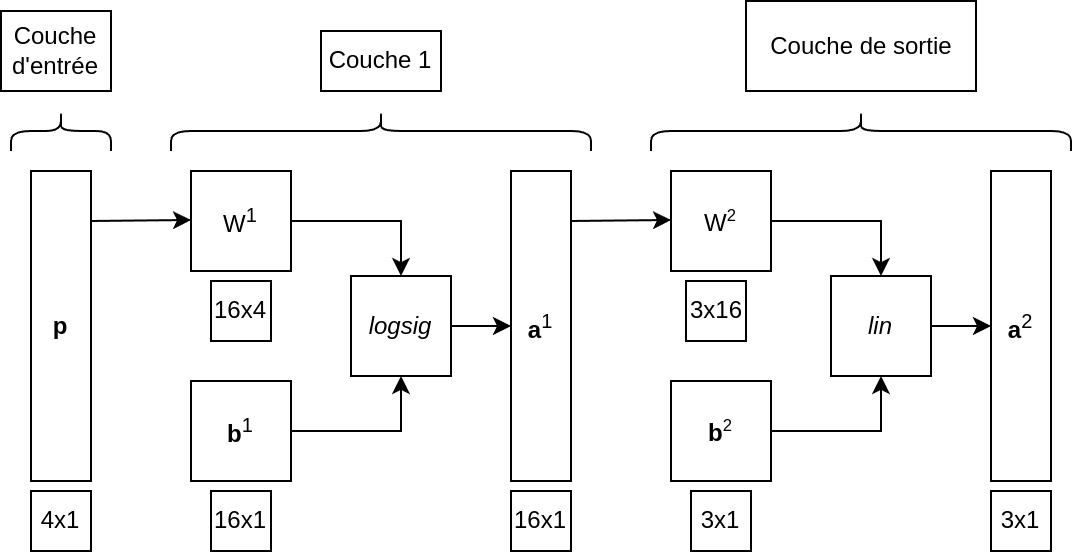

The diagram above was exported from draw.io. Its source (the exported page's mxGraphModel, read from the mxfile embedded in the PNG):
<mxGraphModel dx="893" dy="526" grid="1" gridSize="4" guides="1" tooltips="1" connect="1" arrows="1" fold="1" page="1" pageScale="1" pageWidth="827" pageHeight="1169" math="0" shadow="0">
  <root>
    <mxCell id="0" />
    <mxCell id="1" parent="0" />
    <mxCell id="6__0vtyEbiNhRxvMlsFU-1" value="&lt;b&gt;p&lt;/b&gt;" style="rounded=0;whiteSpace=wrap;html=1;direction=west;" vertex="1" parent="1">
      <mxGeometry x="20" y="310" width="30" height="155" as="geometry" />
    </mxCell>
    <mxCell id="6__0vtyEbiNhRxvMlsFU-2" style="edgeStyle=orthogonalEdgeStyle;rounded=0;orthogonalLoop=1;jettySize=auto;html=1;entryX=1;entryY=0.5;entryDx=0;entryDy=0;" edge="1" parent="1" source="6__0vtyEbiNhRxvMlsFU-3" target="6__0vtyEbiNhRxvMlsFU-8">
      <mxGeometry relative="1" as="geometry" />
    </mxCell>
    <mxCell id="6__0vtyEbiNhRxvMlsFU-3" value="W&lt;sup&gt;1&lt;/sup&gt;" style="rounded=0;whiteSpace=wrap;html=1;" vertex="1" parent="1">
      <mxGeometry x="100" y="310" width="50" height="50" as="geometry" />
    </mxCell>
    <mxCell id="6__0vtyEbiNhRxvMlsFU-4" style="edgeStyle=orthogonalEdgeStyle;rounded=0;orthogonalLoop=1;jettySize=auto;html=1;entryX=0;entryY=0.5;entryDx=0;entryDy=0;" edge="1" parent="1" source="6__0vtyEbiNhRxvMlsFU-5" target="6__0vtyEbiNhRxvMlsFU-8">
      <mxGeometry relative="1" as="geometry" />
    </mxCell>
    <mxCell id="6__0vtyEbiNhRxvMlsFU-5" value="&lt;b&gt;b&lt;/b&gt;&lt;sup style=&quot;&quot;&gt;1&lt;/sup&gt;" style="rounded=0;whiteSpace=wrap;html=1;" vertex="1" parent="1">
      <mxGeometry x="100" y="415" width="50" height="50" as="geometry" />
    </mxCell>
    <mxCell id="6__0vtyEbiNhRxvMlsFU-6" value="" style="endArrow=classic;html=1;rounded=0;" edge="1" parent="1">
      <mxGeometry width="50" height="50" relative="1" as="geometry">
        <mxPoint x="50" y="335" as="sourcePoint" />
        <mxPoint x="100" y="334.5" as="targetPoint" />
      </mxGeometry>
    </mxCell>
    <mxCell id="6__0vtyEbiNhRxvMlsFU-7" style="edgeStyle=orthogonalEdgeStyle;rounded=0;orthogonalLoop=1;jettySize=auto;html=1;exitX=0.5;exitY=1;exitDx=0;exitDy=0;entryX=1;entryY=0.5;entryDx=0;entryDy=0;" edge="1" parent="1" source="6__0vtyEbiNhRxvMlsFU-8">
      <mxGeometry relative="1" as="geometry">
        <mxPoint x="260" y="387.5" as="targetPoint" />
      </mxGeometry>
    </mxCell>
    <mxCell id="6__0vtyEbiNhRxvMlsFU-8" value="&lt;i&gt;logsig&lt;/i&gt;" style="whiteSpace=wrap;html=1;aspect=fixed;direction=north;" vertex="1" parent="1">
      <mxGeometry x="180" y="362.5" width="50" height="50" as="geometry" />
    </mxCell>
    <mxCell id="6__0vtyEbiNhRxvMlsFU-9" value="&lt;b&gt;a&lt;/b&gt;&lt;sup style=&quot;&quot;&gt;1&lt;/sup&gt;" style="rounded=0;whiteSpace=wrap;html=1;direction=west;" vertex="1" parent="1">
      <mxGeometry x="260" y="310" width="30" height="155" as="geometry" />
    </mxCell>
    <mxCell id="6__0vtyEbiNhRxvMlsFU-14" value="" style="endArrow=classic;html=1;rounded=0;" edge="1" parent="1">
      <mxGeometry width="50" height="50" relative="1" as="geometry">
        <mxPoint x="290" y="335" as="sourcePoint" />
        <mxPoint x="340" y="334.5" as="targetPoint" />
      </mxGeometry>
    </mxCell>
    <mxCell id="6__0vtyEbiNhRxvMlsFU-18" style="edgeStyle=orthogonalEdgeStyle;rounded=0;orthogonalLoop=1;jettySize=auto;html=1;entryX=1;entryY=0.5;entryDx=0;entryDy=0;" edge="1" parent="1" source="6__0vtyEbiNhRxvMlsFU-19" target="6__0vtyEbiNhRxvMlsFU-24">
      <mxGeometry relative="1" as="geometry" />
    </mxCell>
    <mxCell id="6__0vtyEbiNhRxvMlsFU-19" value="W&lt;span style=&quot;font-size: 10px;&quot;&gt;&lt;sup&gt;2&lt;/sup&gt;&lt;/span&gt;" style="rounded=0;whiteSpace=wrap;html=1;" vertex="1" parent="1">
      <mxGeometry x="340" y="310" width="50" height="50" as="geometry" />
    </mxCell>
    <mxCell id="6__0vtyEbiNhRxvMlsFU-20" style="edgeStyle=orthogonalEdgeStyle;rounded=0;orthogonalLoop=1;jettySize=auto;html=1;entryX=0;entryY=0.5;entryDx=0;entryDy=0;" edge="1" parent="1" source="6__0vtyEbiNhRxvMlsFU-21" target="6__0vtyEbiNhRxvMlsFU-24">
      <mxGeometry relative="1" as="geometry" />
    </mxCell>
    <mxCell id="6__0vtyEbiNhRxvMlsFU-21" value="&lt;b&gt;b&lt;/b&gt;&lt;span style=&quot;font-size: 10px;&quot;&gt;&lt;sup style=&quot;&quot;&gt;2&lt;/sup&gt;&lt;/span&gt;" style="rounded=0;whiteSpace=wrap;html=1;" vertex="1" parent="1">
      <mxGeometry x="340" y="415" width="50" height="50" as="geometry" />
    </mxCell>
    <mxCell id="6__0vtyEbiNhRxvMlsFU-23" style="edgeStyle=orthogonalEdgeStyle;rounded=0;orthogonalLoop=1;jettySize=auto;html=1;exitX=0.5;exitY=1;exitDx=0;exitDy=0;entryX=1;entryY=0.5;entryDx=0;entryDy=0;" edge="1" parent="1" source="6__0vtyEbiNhRxvMlsFU-24">
      <mxGeometry relative="1" as="geometry">
        <mxPoint x="500" y="387.5" as="targetPoint" />
      </mxGeometry>
    </mxCell>
    <mxCell id="6__0vtyEbiNhRxvMlsFU-24" value="&lt;i&gt;lin&lt;/i&gt;" style="whiteSpace=wrap;html=1;aspect=fixed;direction=north;" vertex="1" parent="1">
      <mxGeometry x="420" y="362.5" width="50" height="50" as="geometry" />
    </mxCell>
    <mxCell id="6__0vtyEbiNhRxvMlsFU-25" value="&lt;b&gt;a&lt;/b&gt;&lt;sup style=&quot;&quot;&gt;&lt;font style=&quot;font-size: 10px;&quot;&gt;2&lt;/font&gt;&lt;/sup&gt;" style="rounded=0;whiteSpace=wrap;html=1;direction=west;" vertex="1" parent="1">
      <mxGeometry x="500" y="310" width="30" height="155" as="geometry" />
    </mxCell>
    <mxCell id="6__0vtyEbiNhRxvMlsFU-26" value="" style="shape=curlyBracket;whiteSpace=wrap;html=1;rounded=1;flipH=1;labelPosition=right;verticalLabelPosition=middle;align=left;verticalAlign=middle;direction=south;" vertex="1" parent="1">
      <mxGeometry x="10" y="280" width="50" height="20" as="geometry" />
    </mxCell>
    <mxCell id="6__0vtyEbiNhRxvMlsFU-27" value="" style="shape=curlyBracket;whiteSpace=wrap;html=1;rounded=1;flipH=1;labelPosition=right;verticalLabelPosition=middle;align=left;verticalAlign=middle;direction=south;" vertex="1" parent="1">
      <mxGeometry x="90" y="280" width="210" height="20" as="geometry" />
    </mxCell>
    <mxCell id="6__0vtyEbiNhRxvMlsFU-29" value="" style="shape=curlyBracket;whiteSpace=wrap;html=1;rounded=1;flipH=1;labelPosition=right;verticalLabelPosition=middle;align=left;verticalAlign=middle;direction=south;" vertex="1" parent="1">
      <mxGeometry x="330" y="280" width="210" height="20" as="geometry" />
    </mxCell>
    <mxCell id="6__0vtyEbiNhRxvMlsFU-30" value="Couche&lt;br&gt;d'entrée" style="rounded=0;whiteSpace=wrap;html=1;strokeColor=default;" vertex="1" parent="1">
      <mxGeometry x="5" y="230" width="55" height="40" as="geometry" />
    </mxCell>
    <mxCell id="6__0vtyEbiNhRxvMlsFU-31" value="Couche 1" style="rounded=0;whiteSpace=wrap;html=1;" vertex="1" parent="1">
      <mxGeometry x="165" y="240" width="60" height="30" as="geometry" />
    </mxCell>
    <mxCell id="6__0vtyEbiNhRxvMlsFU-33" value="Couche de sortie" style="rounded=0;whiteSpace=wrap;html=1;" vertex="1" parent="1">
      <mxGeometry x="377.5" y="225" width="115" height="45" as="geometry" />
    </mxCell>
    <mxCell id="6__0vtyEbiNhRxvMlsFU-34" value="4x1" style="rounded=0;whiteSpace=wrap;html=1;" vertex="1" parent="1">
      <mxGeometry x="20" y="470" width="30" height="30" as="geometry" />
    </mxCell>
    <mxCell id="6__0vtyEbiNhRxvMlsFU-35" value="16x4" style="rounded=0;whiteSpace=wrap;html=1;strokeWidth=1;" vertex="1" parent="1">
      <mxGeometry x="110" y="365" width="30" height="30" as="geometry" />
    </mxCell>
    <mxCell id="6__0vtyEbiNhRxvMlsFU-36" value="16x1" style="rounded=0;whiteSpace=wrap;html=1;" vertex="1" parent="1">
      <mxGeometry x="110" y="470" width="30" height="30" as="geometry" />
    </mxCell>
    <mxCell id="6__0vtyEbiNhRxvMlsFU-37" value="16x1" style="rounded=0;whiteSpace=wrap;html=1;" vertex="1" parent="1">
      <mxGeometry x="260" y="470" width="30" height="30" as="geometry" />
    </mxCell>
    <mxCell id="6__0vtyEbiNhRxvMlsFU-38" value="3x16" style="rounded=0;whiteSpace=wrap;html=1;" vertex="1" parent="1">
      <mxGeometry x="347.5" y="365" width="30" height="30" as="geometry" />
    </mxCell>
    <mxCell id="6__0vtyEbiNhRxvMlsFU-39" value="3x1" style="rounded=0;whiteSpace=wrap;html=1;" vertex="1" parent="1">
      <mxGeometry x="350" y="470" width="30" height="30" as="geometry" />
    </mxCell>
    <mxCell id="6__0vtyEbiNhRxvMlsFU-40" value="3x1" style="rounded=0;whiteSpace=wrap;html=1;" vertex="1" parent="1">
      <mxGeometry x="500" y="470" width="30" height="30" as="geometry" />
    </mxCell>
  </root>
</mxGraphModel>